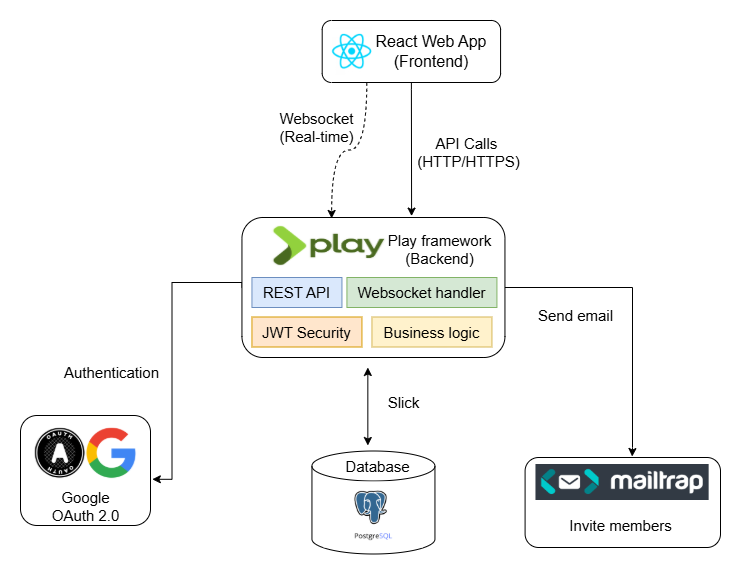

The diagram above was exported from draw.io. Its source (the exported page's mxGraphModel, read from the mxfile embedded in the PNG):
<mxGraphModel dx="1034" dy="570" grid="1" gridSize="10" guides="1" tooltips="1" connect="1" arrows="1" fold="1" page="1" pageScale="1" pageWidth="850" pageHeight="1100" math="0" shadow="0">
  <root>
    <mxCell id="0" />
    <mxCell id="1" parent="0" />
    <mxCell id="KCZaq4KOwYcILmbnTP_5-5" value="" style="shape=cylinder3;whiteSpace=wrap;html=1;boundedLbl=1;backgroundOutline=1;size=15;" vertex="1" parent="1">
      <mxGeometry x="331.45000000000005" y="440.5" width="123" height="103" as="geometry" />
    </mxCell>
    <mxCell id="KCZaq4KOwYcILmbnTP_5-47" value="" style="shape=image;verticalLabelPosition=bottom;labelBackgroundColor=default;verticalAlign=top;aspect=fixed;imageAspect=0;image=https://d3mxt5v3yxgcsr.cloudfront.net/courses/14506/course_14506_image.png;strokeWidth=0;" vertex="1" parent="1">
      <mxGeometry x="343.7" y="471.5" width="99" height="66" as="geometry" />
    </mxCell>
    <mxCell id="KCZaq4KOwYcILmbnTP_5-2" value="" style="rounded=1;whiteSpace=wrap;html=1;" vertex="1" parent="1">
      <mxGeometry x="40.000000000000014" y="405" width="130" height="110" as="geometry" />
    </mxCell>
    <mxCell id="KCZaq4KOwYcILmbnTP_5-3" value="" style="rounded=1;whiteSpace=wrap;html=1;" vertex="1" parent="1">
      <mxGeometry x="544.59" y="447" width="195.41" height="90" as="geometry" />
    </mxCell>
    <mxCell id="KCZaq4KOwYcILmbnTP_5-7" style="edgeStyle=orthogonalEdgeStyle;rounded=0;orthogonalLoop=1;jettySize=auto;html=1;exitX=0;exitY=0.5;exitDx=0;exitDy=0;entryX=1.014;entryY=0.58;entryDx=0;entryDy=0;entryPerimeter=0;" edge="1" parent="1" source="KCZaq4KOwYcILmbnTP_5-8" target="KCZaq4KOwYcILmbnTP_5-2">
      <mxGeometry relative="1" as="geometry">
        <Array as="points">
          <mxPoint x="261.45" y="272" />
          <mxPoint x="191.45" y="272" />
          <mxPoint x="191.45" y="469" />
        </Array>
      </mxGeometry>
    </mxCell>
    <mxCell id="KCZaq4KOwYcILmbnTP_5-8" value="&lt;blockquote style=&quot;margin: 0 0 0 40px; border: none; padding: 0px;&quot;&gt;&lt;br&gt;&lt;/blockquote&gt;" style="rounded=1;whiteSpace=wrap;html=1;" vertex="1" parent="1">
      <mxGeometry x="261.45" y="207" width="263" height="140" as="geometry" />
    </mxCell>
    <mxCell id="KCZaq4KOwYcILmbnTP_5-10" value="&lt;blockquote style=&quot;margin: 0 0 0 40px; border: none; padding: 0px;&quot;&gt;&lt;span style=&quot;font-size: 16px;&quot;&gt;React Web App&lt;/span&gt;&lt;/blockquote&gt;&lt;blockquote style=&quot;margin: 0 0 0 40px; border: none; padding: 0px;&quot;&gt;&lt;span style=&quot;font-size: 16px;&quot;&gt;(Frontend)&lt;/span&gt;&lt;/blockquote&gt;" style="rounded=1;whiteSpace=wrap;html=1;labelBackgroundColor=none;" vertex="1" parent="1">
      <mxGeometry x="341.70000000000005" y="10" width="178.37" height="62" as="geometry" />
    </mxCell>
    <mxCell id="KCZaq4KOwYcILmbnTP_5-11" style="edgeStyle=orthogonalEdgeStyle;rounded=0;orthogonalLoop=1;jettySize=auto;html=1;exitX=0.5;exitY=1;exitDx=0;exitDy=0;entryX=0.645;entryY=-0.01;entryDx=0;entryDy=0;labelBackgroundColor=none;fontColor=default;entryPerimeter=0;" edge="1" parent="1" source="KCZaq4KOwYcILmbnTP_5-10" target="KCZaq4KOwYcILmbnTP_5-8">
      <mxGeometry relative="1" as="geometry">
        <mxPoint x="435.45000000000005" y="81" as="sourcePoint" />
        <mxPoint x="435.45500000000015" y="162" as="targetPoint" />
        <Array as="points">
          <mxPoint x="431.45000000000005" y="79" />
        </Array>
      </mxGeometry>
    </mxCell>
    <mxCell id="KCZaq4KOwYcILmbnTP_5-12" style="edgeStyle=orthogonalEdgeStyle;rounded=0;orthogonalLoop=1;jettySize=auto;html=1;exitX=0.5;exitY=1;exitDx=0;exitDy=0;entryX=0.5;entryY=0;entryDx=0;entryDy=0;labelBackgroundColor=none;fontColor=default;startArrow=classic;startFill=1;" edge="1" parent="1">
      <mxGeometry relative="1" as="geometry">
        <mxPoint x="387.34000000000003" y="357" as="sourcePoint" />
        <mxPoint x="387.3449999999997" y="435" as="targetPoint" />
      </mxGeometry>
    </mxCell>
    <mxCell id="KCZaq4KOwYcILmbnTP_5-13" value="API Calls&amp;nbsp;&lt;div&gt;(HTTP/HTTPS)&lt;/div&gt;" style="text;html=1;align=center;verticalAlign=middle;resizable=0;points=[];autosize=1;strokeColor=none;fillColor=none;fontSize=15;labelBackgroundColor=none;" vertex="1" parent="1">
      <mxGeometry x="423.46000000000004" y="117" width="130" height="50" as="geometry" />
    </mxCell>
    <mxCell id="KCZaq4KOwYcILmbnTP_5-14" value="Slick" style="text;html=1;align=center;verticalAlign=middle;resizable=0;points=[];autosize=1;strokeColor=none;fillColor=none;fontSize=15;labelBackgroundColor=none;" vertex="1" parent="1">
      <mxGeometry x="392.57000000000005" y="377" width="60" height="30" as="geometry" />
    </mxCell>
    <mxCell id="KCZaq4KOwYcILmbnTP_5-15" value="" style="shape=image;verticalLabelPosition=bottom;labelBackgroundColor=none;verticalAlign=top;aspect=fixed;imageAspect=0;image=data:image/png,(base64 omitted: 16972 chars);" vertex="1" parent="1">
      <mxGeometry x="351.43000000000006" y="17" width="41.14" height="48" as="geometry" />
    </mxCell>
    <mxCell id="KCZaq4KOwYcILmbnTP_5-21" value="" style="shape=image;verticalLabelPosition=bottom;labelBackgroundColor=default;verticalAlign=top;aspect=fixed;imageAspect=0;image=https://www.hibit.dev/images/posts/2022/previews/oauth_google.png;" vertex="1" parent="1">
      <mxGeometry x="51.989999999999995" y="414.99" width="106.02" height="55.51" as="geometry" />
    </mxCell>
    <mxCell id="KCZaq4KOwYcILmbnTP_5-23" value="Send email" style="text;html=1;align=center;verticalAlign=middle;resizable=0;points=[];autosize=1;strokeColor=none;fillColor=none;fontSize=15;labelBackgroundColor=none;" vertex="1" parent="1">
      <mxGeometry x="544.59" y="290" width="100" height="30" as="geometry" />
    </mxCell>
    <mxCell id="KCZaq4KOwYcILmbnTP_5-24" value="Invite members" style="text;html=1;align=center;verticalAlign=middle;resizable=0;points=[];autosize=1;strokeColor=none;fillColor=none;fontSize=15;labelBackgroundColor=none;" vertex="1" parent="1">
      <mxGeometry x="575.06" y="500" width="130" height="30" as="geometry" />
    </mxCell>
    <mxCell id="KCZaq4KOwYcILmbnTP_5-25" value="Play framework&lt;div&gt;&lt;div&gt;(Backend)&lt;/div&gt;&lt;/div&gt;" style="text;html=1;align=center;verticalAlign=middle;resizable=0;points=[];autosize=1;strokeColor=none;fillColor=none;fontSize=15;labelBackgroundColor=none;" vertex="1" parent="1">
      <mxGeometry x="394.45000000000005" y="214" width="130" height="50" as="geometry" />
    </mxCell>
    <mxCell id="KCZaq4KOwYcILmbnTP_5-26" value="REST API" style="text;html=1;align=center;verticalAlign=middle;resizable=0;points=[];autosize=1;strokeColor=#6c8ebf;fillColor=#dae8fc;fontSize=15;labelBackgroundColor=none;" vertex="1" parent="1">
      <mxGeometry x="271.45" y="267" width="90" height="30" as="geometry" />
    </mxCell>
    <mxCell id="KCZaq4KOwYcILmbnTP_5-27" value="Websocket handler" style="text;html=1;align=center;verticalAlign=middle;resizable=0;points=[];autosize=1;strokeColor=#82b366;fillColor=#d5e8d4;fontSize=15;labelBackgroundColor=none;" vertex="1" parent="1">
      <mxGeometry x="366.43000000000006" y="267" width="150" height="30" as="geometry" />
    </mxCell>
    <mxCell id="KCZaq4KOwYcILmbnTP_5-28" value="JWT Security" style="text;html=1;align=center;verticalAlign=middle;resizable=0;points=[];autosize=1;strokeColor=#d79b00;fillColor=#ffe6cc;fontSize=15;labelBackgroundColor=none;" vertex="1" parent="1">
      <mxGeometry x="271.45" y="306.5" width="110" height="30" as="geometry" />
    </mxCell>
    <mxCell id="KCZaq4KOwYcILmbnTP_5-29" value="Business logic" style="text;html=1;align=center;verticalAlign=middle;resizable=0;points=[];autosize=1;strokeColor=#d6b656;fillColor=#fff2cc;fontSize=15;labelBackgroundColor=none;" vertex="1" parent="1">
      <mxGeometry x="391.45000000000005" y="306.5" width="120" height="30" as="geometry" />
    </mxCell>
    <mxCell id="KCZaq4KOwYcILmbnTP_5-30" value="Database" style="text;html=1;align=center;verticalAlign=middle;resizable=0;points=[];autosize=1;strokeColor=none;fillColor=none;fontSize=15;labelBackgroundColor=none;" vertex="1" parent="1">
      <mxGeometry x="352.02" y="440.5" width="90" height="30" as="geometry" />
    </mxCell>
    <mxCell id="KCZaq4KOwYcILmbnTP_5-31" value="Google&lt;div&gt;OAuth 2.0&lt;/div&gt;" style="text;html=1;align=center;verticalAlign=middle;resizable=0;points=[];autosize=1;strokeColor=none;fillColor=none;fontSize=15;labelBackgroundColor=none;" vertex="1" parent="1">
      <mxGeometry x="60.000000000000014" y="470.5" width="90" height="50" as="geometry" />
    </mxCell>
    <mxCell id="KCZaq4KOwYcILmbnTP_5-32" style="edgeStyle=orthogonalEdgeStyle;rounded=0;orthogonalLoop=1;jettySize=auto;html=1;exitX=1;exitY=0.5;exitDx=0;exitDy=0;entryX=0.548;entryY=-0.011;entryDx=0;entryDy=0;entryPerimeter=0;" edge="1" parent="1" source="KCZaq4KOwYcILmbnTP_5-8" target="KCZaq4KOwYcILmbnTP_5-3">
      <mxGeometry relative="1" as="geometry">
        <Array as="points">
          <mxPoint x="652" y="277" />
          <mxPoint x="652" y="437" />
          <mxPoint x="651" y="437" />
          <mxPoint x="651" y="446" />
        </Array>
        <mxPoint x="690" y="410" as="targetPoint" />
      </mxGeometry>
    </mxCell>
    <mxCell id="KCZaq4KOwYcILmbnTP_5-33" style="edgeStyle=orthogonalEdgeStyle;rounded=0;orthogonalLoop=1;jettySize=auto;html=1;exitX=0.25;exitY=1;exitDx=0;exitDy=0;entryX=0.341;entryY=0.007;entryDx=0;entryDy=0;entryPerimeter=0;dashed=1;curved=1;" edge="1" parent="1" source="KCZaq4KOwYcILmbnTP_5-10" target="KCZaq4KOwYcILmbnTP_5-8">
      <mxGeometry relative="1" as="geometry" />
    </mxCell>
    <mxCell id="KCZaq4KOwYcILmbnTP_5-34" value="Websocket&lt;div&gt;(Real-time)&lt;/div&gt;" style="text;html=1;align=center;verticalAlign=middle;resizable=0;points=[];autosize=1;strokeColor=none;fillColor=none;fontSize=15;labelBackgroundColor=none;" vertex="1" parent="1">
      <mxGeometry x="286.45" y="92" width="100" height="50" as="geometry" />
    </mxCell>
    <mxCell id="KCZaq4KOwYcILmbnTP_5-35" value="Authentication" style="text;html=1;align=center;verticalAlign=middle;resizable=0;points=[];autosize=1;strokeColor=none;fillColor=none;fontSize=15;labelBackgroundColor=none;" vertex="1" parent="1">
      <mxGeometry x="71.45" y="347" width="120" height="30" as="geometry" />
    </mxCell>
    <mxCell id="KCZaq4KOwYcILmbnTP_5-50" value="" style="shape=image;verticalLabelPosition=bottom;verticalAlign=top;imageAspect=0;image=https://kodejava.org/wp-content/uploads/2019/11/mailtrap.png;" vertex="1" parent="1">
      <mxGeometry x="555.4599999999999" y="454" width="173.19" height="36" as="geometry" />
    </mxCell>
    <mxCell id="KCZaq4KOwYcILmbnTP_5-51" value="" style="shape=image;verticalLabelPosition=bottom;verticalAlign=top;imageAspect=0;image=https://www.insign.ch/wp-content/uploads/2016/04/play-framework-logo.png;" vertex="1" parent="1">
      <mxGeometry x="286.45" y="214" width="122" height="43" as="geometry" />
    </mxCell>
  </root>
</mxGraphModel>